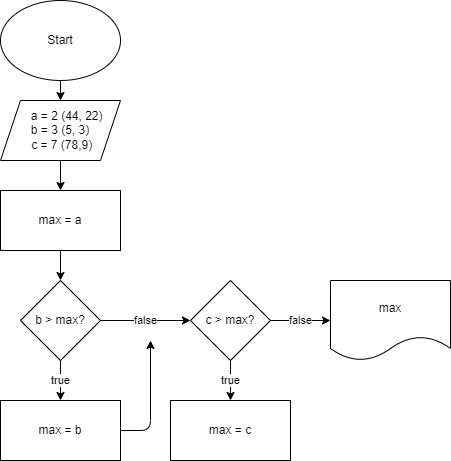

The diagram above was exported from draw.io. Its source (the exported page's mxGraphModel, read from the mxfile embedded in the PNG):
<mxGraphModel dx="828" dy="0" grid="1" gridSize="10" guides="1" tooltips="1" connect="1" arrows="1" fold="1" page="1" pageScale="1" pageWidth="850" pageHeight="1100" math="0" shadow="0">
  <root>
    <mxCell id="0" />
    <mxCell id="1" parent="0" />
    <mxCell id="4" value="" style="edgeStyle=none;html=1;" edge="1" parent="1" source="2" target="3">
      <mxGeometry relative="1" as="geometry" />
    </mxCell>
    <mxCell id="2" value="Start" style="ellipse;whiteSpace=wrap;html=1;" vertex="1" parent="1">
      <mxGeometry x="240" y="40" width="120" height="80" as="geometry" />
    </mxCell>
    <mxCell id="6" value="" style="edgeStyle=none;html=1;" edge="1" parent="1" source="3" target="5">
      <mxGeometry relative="1" as="geometry" />
    </mxCell>
    <mxCell id="3" value="&amp;nbsp; &amp;nbsp; a = 2 (44, 22)&lt;br&gt;b = 3 (5, 3)&lt;br&gt;&amp;nbsp;c = 7 (78,9)" style="shape=parallelogram;perimeter=parallelogramPerimeter;whiteSpace=wrap;html=1;fixedSize=1;" vertex="1" parent="1">
      <mxGeometry x="240" y="140" width="120" height="60" as="geometry" />
    </mxCell>
    <mxCell id="8" value="" style="edgeStyle=none;html=1;" edge="1" parent="1" source="5" target="7">
      <mxGeometry relative="1" as="geometry" />
    </mxCell>
    <mxCell id="5" value="max = a" style="whiteSpace=wrap;html=1;" vertex="1" parent="1">
      <mxGeometry x="240" y="230" width="120" height="60" as="geometry" />
    </mxCell>
    <mxCell id="12" value="true" style="edgeStyle=none;html=1;" edge="1" parent="1">
      <mxGeometry relative="1" as="geometry">
        <mxPoint x="300" y="400" as="sourcePoint" />
        <mxPoint x="300" y="440" as="targetPoint" />
      </mxGeometry>
    </mxCell>
    <mxCell id="14" value="false" style="edgeStyle=none;html=1;" edge="1" parent="1" source="7" target="13">
      <mxGeometry relative="1" as="geometry" />
    </mxCell>
    <mxCell id="7" value="b &amp;gt; max?" style="rhombus;whiteSpace=wrap;html=1;" vertex="1" parent="1">
      <mxGeometry x="260" y="320" width="80" height="80" as="geometry" />
    </mxCell>
    <mxCell id="20" style="edgeStyle=none;html=1;" edge="1" parent="1" source="11">
      <mxGeometry relative="1" as="geometry">
        <mxPoint x="390" y="380" as="targetPoint" />
        <Array as="points">
          <mxPoint x="390" y="470" />
        </Array>
      </mxGeometry>
    </mxCell>
    <mxCell id="11" value="max = b" style="whiteSpace=wrap;html=1;" vertex="1" parent="1">
      <mxGeometry x="240" y="440" width="120" height="60" as="geometry" />
    </mxCell>
    <mxCell id="16" value="true" style="edgeStyle=none;html=1;" edge="1" parent="1" source="13" target="15">
      <mxGeometry relative="1" as="geometry" />
    </mxCell>
    <mxCell id="18" value="false" style="edgeStyle=none;html=1;" edge="1" parent="1" source="13" target="17">
      <mxGeometry relative="1" as="geometry" />
    </mxCell>
    <mxCell id="13" value="c &amp;gt; max?" style="rhombus;whiteSpace=wrap;html=1;" vertex="1" parent="1">
      <mxGeometry x="430" y="320" width="80" height="80" as="geometry" />
    </mxCell>
    <mxCell id="15" value="max = c" style="whiteSpace=wrap;html=1;" vertex="1" parent="1">
      <mxGeometry x="410" y="440" width="120" height="60" as="geometry" />
    </mxCell>
    <mxCell id="17" value="max" style="shape=document;whiteSpace=wrap;html=1;boundedLbl=1;" vertex="1" parent="1">
      <mxGeometry x="570" y="320" width="120" height="80" as="geometry" />
    </mxCell>
  </root>
</mxGraphModel>